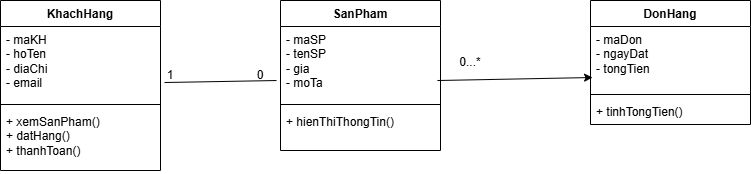

The diagram above was exported from draw.io. Its source (the exported page's mxGraphModel, read from the mxfile embedded in the PNG):
<mxGraphModel dx="1035" dy="778" grid="1" gridSize="10" guides="1" tooltips="1" connect="1" arrows="1" fold="1" page="1" pageScale="1" pageWidth="850" pageHeight="1100" math="0" shadow="0">
  <root>
    <mxCell id="0" />
    <mxCell id="1" parent="0" />
    <mxCell id="gFdwA3M-lTmg66zE0CNw-1" value="SanPham" style="swimlane;fontStyle=1;align=center;verticalAlign=top;childLayout=stackLayout;horizontal=1;startSize=26;horizontalStack=0;resizeParent=1;resizeParentMax=0;resizeLast=0;collapsible=1;marginBottom=0;whiteSpace=wrap;html=1;" vertex="1" parent="1">
      <mxGeometry x="350" y="160" width="160" height="150" as="geometry" />
    </mxCell>
    <mxCell id="gFdwA3M-lTmg66zE0CNw-2" value="- maSP&lt;br&gt;- tenSP&lt;br&gt;- gia&lt;br&gt;- moTa" style="text;strokeColor=none;fillColor=none;align=left;verticalAlign=top;spacingLeft=4;spacingRight=4;overflow=hidden;rotatable=0;points=[[0,0.5],[1,0.5]];portConstraint=eastwest;whiteSpace=wrap;html=1;" vertex="1" parent="gFdwA3M-lTmg66zE0CNw-1">
      <mxGeometry y="26" width="160" height="74" as="geometry" />
    </mxCell>
    <mxCell id="gFdwA3M-lTmg66zE0CNw-3" value="" style="line;strokeWidth=1;fillColor=none;align=left;verticalAlign=middle;spacingTop=-1;spacingLeft=3;spacingRight=3;rotatable=0;labelPosition=right;points=[];portConstraint=eastwest;strokeColor=inherit;" vertex="1" parent="gFdwA3M-lTmg66zE0CNw-1">
      <mxGeometry y="100" width="160" height="8" as="geometry" />
    </mxCell>
    <mxCell id="gFdwA3M-lTmg66zE0CNw-4" value="+ hienThiThongTin()" style="text;strokeColor=none;fillColor=none;align=left;verticalAlign=top;spacingLeft=4;spacingRight=4;overflow=hidden;rotatable=0;points=[[0,0.5],[1,0.5]];portConstraint=eastwest;whiteSpace=wrap;html=1;" vertex="1" parent="gFdwA3M-lTmg66zE0CNw-1">
      <mxGeometry y="108" width="160" height="42" as="geometry" />
    </mxCell>
    <mxCell id="gFdwA3M-lTmg66zE0CNw-5" value="DonHang" style="swimlane;fontStyle=1;align=center;verticalAlign=top;childLayout=stackLayout;horizontal=1;startSize=26;horizontalStack=0;resizeParent=1;resizeParentMax=0;resizeLast=0;collapsible=1;marginBottom=0;whiteSpace=wrap;html=1;" vertex="1" parent="1">
      <mxGeometry x="660" y="160" width="160" height="124" as="geometry" />
    </mxCell>
    <mxCell id="gFdwA3M-lTmg66zE0CNw-6" value="- maDon&lt;br&gt;- ngayDat&lt;br&gt;- tongTien" style="text;strokeColor=none;fillColor=none;align=left;verticalAlign=top;spacingLeft=4;spacingRight=4;overflow=hidden;rotatable=0;points=[[0,0.5],[1,0.5]];portConstraint=eastwest;whiteSpace=wrap;html=1;" vertex="1" parent="gFdwA3M-lTmg66zE0CNw-5">
      <mxGeometry y="26" width="160" height="64" as="geometry" />
    </mxCell>
    <mxCell id="gFdwA3M-lTmg66zE0CNw-7" value="" style="line;strokeWidth=1;fillColor=none;align=left;verticalAlign=middle;spacingTop=-1;spacingLeft=3;spacingRight=3;rotatable=0;labelPosition=right;points=[];portConstraint=eastwest;strokeColor=inherit;" vertex="1" parent="gFdwA3M-lTmg66zE0CNw-5">
      <mxGeometry y="90" width="160" height="8" as="geometry" />
    </mxCell>
    <mxCell id="gFdwA3M-lTmg66zE0CNw-8" value="+ tinhTongTien()" style="text;strokeColor=none;fillColor=none;align=left;verticalAlign=top;spacingLeft=4;spacingRight=4;overflow=hidden;rotatable=0;points=[[0,0.5],[1,0.5]];portConstraint=eastwest;whiteSpace=wrap;html=1;" vertex="1" parent="gFdwA3M-lTmg66zE0CNw-5">
      <mxGeometry y="98" width="160" height="26" as="geometry" />
    </mxCell>
    <mxCell id="gFdwA3M-lTmg66zE0CNw-9" value="KhachHang" style="swimlane;fontStyle=1;align=center;verticalAlign=top;childLayout=stackLayout;horizontal=1;startSize=26;horizontalStack=0;resizeParent=1;resizeParentMax=0;resizeLast=0;collapsible=1;marginBottom=0;whiteSpace=wrap;html=1;" vertex="1" parent="1">
      <mxGeometry x="70" y="160" width="160" height="170" as="geometry" />
    </mxCell>
    <mxCell id="gFdwA3M-lTmg66zE0CNw-10" value="- maKH&lt;br&gt;- hoTen&lt;br&gt;- diaChi&lt;br&gt;- email" style="text;strokeColor=none;fillColor=none;align=left;verticalAlign=top;spacingLeft=4;spacingRight=4;overflow=hidden;rotatable=0;points=[[0,0.5],[1,0.5]];portConstraint=eastwest;whiteSpace=wrap;html=1;" vertex="1" parent="gFdwA3M-lTmg66zE0CNw-9">
      <mxGeometry y="26" width="160" height="74" as="geometry" />
    </mxCell>
    <mxCell id="gFdwA3M-lTmg66zE0CNw-11" value="" style="line;strokeWidth=1;fillColor=none;align=left;verticalAlign=middle;spacingTop=-1;spacingLeft=3;spacingRight=3;rotatable=0;labelPosition=right;points=[];portConstraint=eastwest;strokeColor=inherit;" vertex="1" parent="gFdwA3M-lTmg66zE0CNw-9">
      <mxGeometry y="100" width="160" height="8" as="geometry" />
    </mxCell>
    <mxCell id="gFdwA3M-lTmg66zE0CNw-12" value="+ xemSanPham()&lt;br&gt;+ datHang()&lt;br&gt;+ thanhToan()" style="text;strokeColor=none;fillColor=none;align=left;verticalAlign=top;spacingLeft=4;spacingRight=4;overflow=hidden;rotatable=0;points=[[0,0.5],[1,0.5]];portConstraint=eastwest;whiteSpace=wrap;html=1;" vertex="1" parent="gFdwA3M-lTmg66zE0CNw-9">
      <mxGeometry y="108" width="160" height="62" as="geometry" />
    </mxCell>
    <mxCell id="gFdwA3M-lTmg66zE0CNw-13" value="" style="endArrow=none;html=1;rounded=0;exitX=1.025;exitY=0.757;exitDx=0;exitDy=0;exitPerimeter=0;entryX=-0.025;entryY=0.73;entryDx=0;entryDy=0;entryPerimeter=0;" edge="1" parent="1" source="gFdwA3M-lTmg66zE0CNw-10" target="gFdwA3M-lTmg66zE0CNw-2">
      <mxGeometry width="50" height="50" relative="1" as="geometry">
        <mxPoint x="400" y="230" as="sourcePoint" />
        <mxPoint x="340" y="242" as="targetPoint" />
      </mxGeometry>
    </mxCell>
    <mxCell id="gFdwA3M-lTmg66zE0CNw-14" value="" style="endArrow=classic;html=1;rounded=0;entryX=0.013;entryY=0.797;entryDx=0;entryDy=0;entryPerimeter=0;exitX=0.981;exitY=0.73;exitDx=0;exitDy=0;exitPerimeter=0;" edge="1" parent="1" source="gFdwA3M-lTmg66zE0CNw-2" target="gFdwA3M-lTmg66zE0CNw-6">
      <mxGeometry width="50" height="50" relative="1" as="geometry">
        <mxPoint x="400" y="230" as="sourcePoint" />
        <mxPoint x="450" y="180" as="targetPoint" />
      </mxGeometry>
    </mxCell>
    <mxCell id="gFdwA3M-lTmg66zE0CNw-15" value="1" style="text;html=1;whiteSpace=wrap;strokeColor=none;fillColor=none;align=center;verticalAlign=middle;rounded=0;" vertex="1" parent="1">
      <mxGeometry x="210" y="220" width="60" height="30" as="geometry" />
    </mxCell>
    <mxCell id="gFdwA3M-lTmg66zE0CNw-16" value="0" style="text;html=1;whiteSpace=wrap;strokeColor=none;fillColor=none;align=center;verticalAlign=middle;rounded=0;" vertex="1" parent="1">
      <mxGeometry x="300" y="220" width="60" height="30" as="geometry" />
    </mxCell>
    <mxCell id="gFdwA3M-lTmg66zE0CNw-17" value="0...*" style="text;html=1;whiteSpace=wrap;strokeColor=none;fillColor=none;align=center;verticalAlign=middle;rounded=0;" vertex="1" parent="1">
      <mxGeometry x="510" y="207" width="60" height="30" as="geometry" />
    </mxCell>
  </root>
</mxGraphModel>